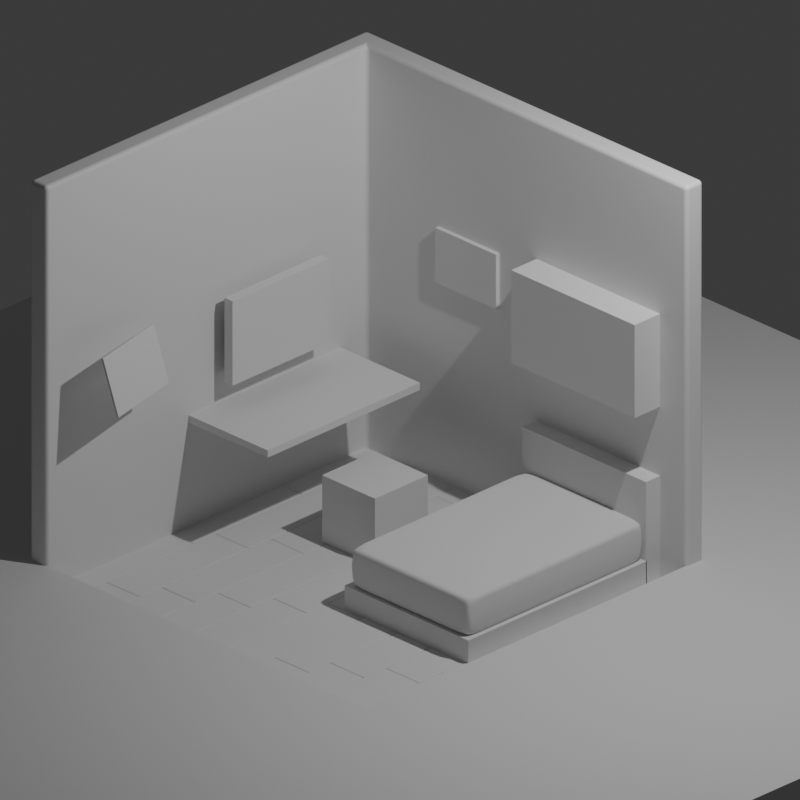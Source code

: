 # Source: isometric_room.blend  (saved by Blender 4.2.66; exported with 4.5.12 LTS)
import bpy
from mathutils import Matrix  # noqa: F401  (used for matrix-valued properties, if any)

bpy.ops.wm.read_factory_settings(use_empty=True)
scene = bpy.context.scene
scene.name = 'Scene'

# ---- collections
col_collection = bpy.data.collections.new('Collection'); scene.collection.children.link(col_collection)

# ---- materials (node trees are filled in below, after node groups)
mat_material = bpy.data.materials.new('Material')
mat_material.alpha_threshold = 0.0
mat_material.roughness = 0.5
mat_material.line_color = (0.0, 0.0, 0.0, 1.0)

# ---- material node trees
mat_material.use_nodes = True; mat_material.node_tree.nodes.clear()
_N = mat_material.node_tree.nodes; _L = mat_material.node_tree.links
n0 = _N.new('ShaderNodeOutputMaterial'); n0.name = 'Material Output'; n0.location = (300, 300)
n1 = _N.new('ShaderNodeBsdfPrincipled'); n1.name = 'Principled BSDF'; n1.location = (10, 300)
n1.inputs[3].default_value = 1.45
_L.new(n1.outputs[0], n0.inputs[0])
n0.is_active_output = True

# ---- world
world_world = bpy.data.worlds.new('World'); scene.world = world_world
world_world.use_nodes = True; world_world.node_tree.nodes.clear()
_N = world_world.node_tree.nodes; _L = world_world.node_tree.links
n0 = _N.new('ShaderNodeOutputWorld'); n0.name = 'World Output'; n0.location = (300, 300)
n1 = _N.new('ShaderNodeBackground'); n1.name = 'Background'; n1.location = (10, 300)
n1.inputs[0].default_value = (0.05088, 0.05088, 0.05088, 1.0)
_L.new(n1.outputs[0], n0.inputs[0])
n0.is_active_output = True
world_world.color = (0.05088, 0.05088, 0.05088)
world_world.sun_shadow_jitter_overblur = 0.0

# ---- cameras
cam_camera = bpy.data.cameras.new('Camera')
cam_camera.type = 'ORTHO'
cam_camera.clip_end = 100.0
cam_camera.ortho_scale = 7.314

# ---- lights
light_light = bpy.data.lights.new('Light', 'POINT')
light_light.energy = 1000.0
light_light.shadow_soft_size = 0.1

# ---- meshes
me_cube = bpy.data.meshes.new('Cube')
me_cube.from_pydata([(1.0, 1.0, 1.0), (1.0, 1.0, -1.0), (1.0, -1.0, -1.0), (-1.0, 1.0, 1.0), (-1.0, 1.0, -1.0), (-1.0, -1.0, 1.0), (-1.0, -1.0, -1.0)], [], [(6, 5, 3, 4), (4, 1, 2, 6), (4, 3, 0, 1)])
_uv = me_cube.uv_layers.new(name='UVMap')
_uv.uv.foreach_set('vector', [0.375, 0.0, 0.625, 0.0, 0.625, 0.25, 0.375, 0.25, 0.125, 0.5, 0.375, 0.5, 0.375, 0.75, 0.125, 0.75, 0.375, 0.25, 0.625, 0.25, 0.625, 0.5, 0.375, 0.5])
me_cube.materials.append(mat_material)
me_cube.use_mirror_vertex_groups = False
me_cube.update()
me_cube_001 = bpy.data.meshes.new('Cube.001')
me_cube_001.from_pydata([(-1.0, -1.0, -1.0), (-1.0, -1.0, 1.0), (-1.0, 1.0, -1.0), (-1.0, 1.0, 1.0), (1.0, -1.0, -1.0), (1.0, -1.0, 1.0), (1.0, 1.0, -1.0), (1.0, 1.0, 1.0)], [], [(0, 1, 3, 2), (2, 3, 7, 6), (6, 7, 5, 4), (4, 5, 1, 0), (2, 6, 4, 0), (7, 3, 1, 5)])
_uv = me_cube_001.uv_layers.new(name='UVMap')
_uv.uv.foreach_set('vector', [0.375, 0.0, 0.625, 0.0, 0.625, 0.25, 0.375, 0.25, 0.375, 0.25, 0.625, 0.25, 0.625, 0.5, 0.375, 0.5, 0.375, 0.5, 0.625, 0.5, 0.625, 0.75, 0.375, 0.75, 0.375, 0.75, 0.625, 0.75, 0.625, 1.0, 0.375, 1.0, 0.125, 0.5, 0.375, 0.5, 0.375, 0.75, 0.125, 0.75, 0.625, 0.5, 0.875, 0.5, 0.875, 0.75, 0.625, 0.75])
me_cube_001.update()
me_cube_003 = bpy.data.meshes.new('Cube.003')
me_cube_003.from_pydata([(-0.1952, -0.7655, -0.03302), (-0.1952, -0.7655, 0.03302), (-0.1952, 0.7655, -0.03302), (-0.1952, 0.7655, 0.03302), (0.1952, -0.7655, -0.03302), (0.1952, -0.7655, 0.03302), (0.1952, 0.7655, -0.03302), (0.1952, 0.7655, 0.03302)], [], [(0, 1, 3, 2), (2, 3, 7, 6), (6, 7, 5, 4), (4, 5, 1, 0), (2, 6, 4, 0), (7, 3, 1, 5)])
_uv = me_cube_003.uv_layers.new(name='UVMap')
_uv.uv.foreach_set('vector', [0.375, 0.0, 0.625, 0.0, 0.625, 0.25, 0.375, 0.25, 0.375, 0.25, 0.625, 0.25, 0.625, 0.5, 0.375, 0.5, 0.375, 0.5, 0.625, 0.5, 0.625, 0.75, 0.375, 0.75, 0.375, 0.75, 0.625, 0.75, 0.625, 1.0, 0.375, 1.0, 0.125, 0.5, 0.375, 0.5, 0.375, 0.75, 0.125, 0.75, 0.625, 0.5, 0.875, 0.5, 0.875, 0.75, 0.625, 0.75])
me_cube_003.update()
me_cube_004 = bpy.data.meshes.new('Cube.004')
me_cube_004.from_pydata([(-1.0, -1.0, -1.0), (-1.0, -1.0, 1.0), (-1.0, 1.0, -1.0), (-1.0, 1.0, 1.0), (1.0, -1.0, -1.0), (1.0, -1.0, 1.0), (1.0, 1.0, -1.0), (1.0, 1.0, 1.0)], [], [(0, 1, 3, 2), (2, 3, 7, 6), (6, 7, 5, 4), (4, 5, 1, 0)])
_uv = me_cube_004.uv_layers.new(name='UVMap')
_uv.uv.foreach_set('vector', [0.375, 0.0, 0.625, 0.0, 0.625, 0.25, 0.375, 0.25, 0.375, 0.25, 0.625, 0.25, 0.625, 0.5, 0.375, 0.5, 0.375, 0.5, 0.625, 0.5, 0.625, 0.75, 0.375, 0.75, 0.375, 0.75, 0.625, 0.75, 0.625, 1.0, 0.375, 1.0])
me_cube_004.update()
me_cube_002 = bpy.data.meshes.new('Cube.002')
me_cube_002.from_pydata([(-0.7741, -1.13, -0.1969), (-0.7741, -1.13, 0.1969), (-0.7741, 1.13, -0.1969), (-0.7741, 1.13, 0.1969), (0.7741, -1.13, -0.1969), (0.7741, -1.13, 0.1969), (0.7741, 1.13, -0.1969), (0.7741, 1.13, 0.1969)], [], [(0, 1, 3, 2), (2, 3, 7, 6), (6, 7, 5, 4), (4, 5, 1, 0), (2, 6, 4, 0), (7, 3, 1, 5)])
me_cube_002.polygons.foreach_set('use_smooth', [True] * 6)
_uv = me_cube_002.uv_layers.new(name='UVMap')
_uv.uv.foreach_set('vector', [0.375, 0.0, 0.625, 0.0, 0.625, 0.25, 0.375, 0.25, 0.375, 0.25, 0.625, 0.25, 0.625, 0.5, 0.375, 0.5, 0.375, 0.5, 0.625, 0.5, 0.625, 0.75, 0.375, 0.75, 0.375, 0.75, 0.625, 0.75, 0.625, 1.0, 0.375, 1.0, 0.125, 0.5, 0.375, 0.5, 0.375, 0.75, 0.125, 0.75, 0.625, 0.5, 0.875, 0.5, 0.875, 0.75, 0.625, 0.75])
me_cube_002.materials.append(None)
me_cube_002.update()
me_cube_005 = bpy.data.meshes.new('Cube.005')
me_cube_005.from_pydata([(-1.0, -1.0, -1.0), (-1.0, -1.0, 1.0), (-1.0, 1.0, -1.0), (-1.0, 1.0, 1.0), (1.0, -1.0, -1.0), (1.0, -1.0, 1.0), (1.0, 1.0, -1.0), (1.0, 1.0, 1.0)], [], [(0, 1, 3, 2), (2, 3, 7, 6), (6, 7, 5, 4), (4, 5, 1, 0), (2, 6, 4, 0), (7, 3, 1, 5)])
_uv = me_cube_005.uv_layers.new(name='UVMap')
_uv.uv.foreach_set('vector', [0.375, 0.0, 0.625, 0.0, 0.625, 0.25, 0.375, 0.25, 0.375, 0.25, 0.625, 0.25, 0.625, 0.5, 0.375, 0.5, 0.375, 0.5, 0.625, 0.5, 0.625, 0.75, 0.375, 0.75, 0.375, 0.75, 0.625, 0.75, 0.625, 1.0, 0.375, 1.0, 0.125, 0.5, 0.375, 0.5, 0.375, 0.75, 0.125, 0.75, 0.625, 0.5, 0.875, 0.5, 0.875, 0.75, 0.625, 0.75])
me_cube_005.update()
me_cube_006 = bpy.data.meshes.new('Cube.006')
me_cube_006.from_pydata([(-1.0, -1.0, -1.0), (-1.0, -1.0, 1.0), (-1.0, 1.0, -1.0), (-1.0, 1.0, 1.0), (1.0, -1.0, -1.0), (1.0, -1.0, 1.0), (1.0, 1.0, -1.0), (1.0, 1.0, 1.0)], [], [(0, 1, 3, 2), (2, 3, 7, 6), (6, 7, 5, 4), (4, 5, 1, 0), (2, 6, 4, 0), (7, 3, 1, 5)])
_uv = me_cube_006.uv_layers.new(name='UVMap')
_uv.uv.foreach_set('vector', [0.375, 0.0, 0.625, 0.0, 0.625, 0.25, 0.375, 0.25, 0.375, 0.25, 0.625, 0.25, 0.625, 0.5, 0.375, 0.5, 0.375, 0.5, 0.625, 0.5, 0.625, 0.75, 0.375, 0.75, 0.375, 0.75, 0.625, 0.75, 0.625, 1.0, 0.375, 1.0, 0.125, 0.5, 0.375, 0.5, 0.375, 0.75, 0.125, 0.75, 0.625, 0.5, 0.875, 0.5, 0.875, 0.75, 0.625, 0.75])
me_cube_006.update()
me_cube_007 = bpy.data.meshes.new('Cube.007')
me_cube_007.from_pydata([(-1.0, -1.0, -1.0), (-1.0, -1.0, 1.0), (-1.0, 1.0, -1.0), (-1.0, 1.0, 1.0), (1.0, -1.0, -1.0), (1.0, -1.0, 1.0), (1.0, 1.0, -1.0), (1.0, 1.0, 1.0)], [], [(0, 1, 3, 2), (2, 3, 7, 6), (6, 7, 5, 4), (4, 5, 1, 0), (2, 6, 4, 0), (7, 3, 1, 5)])
_uv = me_cube_007.uv_layers.new(name='UVMap')
_uv.uv.foreach_set('vector', [0.375, 0.0, 0.625, 0.0, 0.625, 0.25, 0.375, 0.25, 0.375, 0.25, 0.625, 0.25, 0.625, 0.5, 0.375, 0.5, 0.375, 0.5, 0.625, 0.5, 0.625, 0.75, 0.375, 0.75, 0.375, 0.75, 0.625, 0.75, 0.625, 1.0, 0.375, 1.0, 0.125, 0.5, 0.375, 0.5, 0.375, 0.75, 0.125, 0.75, 0.625, 0.5, 0.875, 0.5, 0.875, 0.75, 0.625, 0.75])
me_cube_007.update()
me_cube_010 = bpy.data.meshes.new('Cube.010')
me_cube_010.from_pydata([(-1.0, -1.0, -1.0), (-1.0, -1.0, 1.0), (-1.0, 1.0, -1.0), (-1.0, 1.0, 1.0), (1.0, -1.0, -1.0), (1.0, -1.0, 1.0), (1.0, 1.0, -1.0), (1.0, 1.0, 1.0)], [], [(0, 1, 3, 2), (2, 3, 7, 6), (6, 7, 5, 4), (4, 5, 1, 0), (2, 6, 4, 0), (7, 3, 1, 5)])
_uv = me_cube_010.uv_layers.new(name='UVMap')
_uv.uv.foreach_set('vector', [0.375, 0.0, 0.625, 0.0, 0.625, 0.25, 0.375, 0.25, 0.375, 0.25, 0.625, 0.25, 0.625, 0.5, 0.375, 0.5, 0.375, 0.5, 0.625, 0.5, 0.625, 0.75, 0.375, 0.75, 0.375, 0.75, 0.625, 0.75, 0.625, 1.0, 0.375, 1.0, 0.125, 0.5, 0.375, 0.5, 0.375, 0.75, 0.125, 0.75, 0.625, 0.5, 0.875, 0.5, 0.875, 0.75, 0.625, 0.75])
me_cube_010.update()
me_cube_011 = bpy.data.meshes.new('Cube.011')
me_cube_011.from_pydata([(-1.0, -1.0, -1.0), (-1.0, -1.0, 1.0), (-1.0, 1.0, -1.0), (-1.0, 1.0, 1.0), (1.0, -1.0, -1.0), (1.0, -1.0, 1.0), (1.0, 1.0, -1.0), (1.0, 1.0, 1.0)], [], [(0, 1, 3, 2), (2, 3, 7, 6), (6, 7, 5, 4), (4, 5, 1, 0), (2, 6, 4, 0), (7, 3, 1, 5)])
_uv = me_cube_011.uv_layers.new(name='UVMap')
_uv.uv.foreach_set('vector', [0.375, 0.0, 0.625, 0.0, 0.625, 0.25, 0.375, 0.25, 0.375, 0.25, 0.625, 0.25, 0.625, 0.5, 0.375, 0.5, 0.375, 0.5, 0.625, 0.5, 0.625, 0.75, 0.375, 0.75, 0.375, 0.75, 0.625, 0.75, 0.625, 1.0, 0.375, 1.0, 0.125, 0.5, 0.375, 0.5, 0.375, 0.75, 0.125, 0.75, 0.625, 0.5, 0.875, 0.5, 0.875, 0.75, 0.625, 0.75])
me_cube_011.update()
me_cube_012 = bpy.data.meshes.new('Cube.012')
me_cube_012.from_pydata([(-1.0, -1.0, -1.0), (-1.0, -1.0, 1.0), (-1.0, 1.0, -1.0), (-1.0, 1.0, 1.0), (1.0, -1.0, -1.0), (1.0, -1.0, 1.0), (1.0, 1.0, -1.0), (1.0, 1.0, 1.0)], [], [(0, 1, 3, 2), (2, 3, 7, 6), (6, 7, 5, 4), (4, 5, 1, 0), (2, 6, 4, 0), (7, 3, 1, 5)])
_uv = me_cube_012.uv_layers.new(name='UVMap')
_uv.uv.foreach_set('vector', [0.375, 0.0, 0.625, 0.0, 0.625, 0.25, 0.375, 0.25, 0.375, 0.25, 0.625, 0.25, 0.625, 0.5, 0.375, 0.5, 0.375, 0.5, 0.625, 0.5, 0.625, 0.75, 0.375, 0.75, 0.375, 0.75, 0.625, 0.75, 0.625, 1.0, 0.375, 1.0, 0.125, 0.5, 0.375, 0.5, 0.375, 0.75, 0.125, 0.75, 0.625, 0.5, 0.875, 0.5, 0.875, 0.75, 0.625, 0.75])
me_cube_012.update()
me_cube_013 = bpy.data.meshes.new('Cube.013')
me_cube_013.from_pydata([(-1.0, -1.0, -1.0), (-1.0, -1.0, 1.0), (-1.0, 1.0, -1.0), (-1.0, 1.0, 1.0), (1.0, -1.0, -1.0), (1.0, -1.0, 1.0), (1.0, 1.0, -1.0), (1.0, 1.0, 1.0)], [], [(0, 1, 3, 2), (2, 3, 7, 6), (6, 7, 5, 4), (4, 5, 1, 0), (2, 6, 4, 0), (7, 3, 1, 5)])
_uv = me_cube_013.uv_layers.new(name='UVMap')
_uv.uv.foreach_set('vector', [0.375, 0.0, 0.625, 0.0, 0.625, 0.25, 0.375, 0.25, 0.375, 0.25, 0.625, 0.25, 0.625, 0.5, 0.375, 0.5, 0.375, 0.5, 0.625, 0.5, 0.625, 0.75, 0.375, 0.75, 0.375, 0.75, 0.625, 0.75, 0.625, 1.0, 0.375, 1.0, 0.125, 0.5, 0.375, 0.5, 0.375, 0.75, 0.125, 0.75, 0.625, 0.5, 0.875, 0.5, 0.875, 0.75, 0.625, 0.75])
me_cube_013.update()

# ---- objects
ob_cube = bpy.data.objects.new('Cube', me_cube)
ob_light = bpy.data.objects.new('Light', light_light)
ob_camera = bpy.data.objects.new('Camera', cam_camera)
ob_cube_001 = bpy.data.objects.new('Cube.001', me_cube_001)
ob_cube_002 = bpy.data.objects.new('Cube.002', me_cube_003)
ob_cube_003 = bpy.data.objects.new('Cube.003', me_cube_004)
ob_cube_004 = bpy.data.objects.new('Cube.004', me_cube_002)
ob_cube_005 = bpy.data.objects.new('Cube.005', me_cube_005)
ob_cube_006 = bpy.data.objects.new('Cube.006', me_cube_006)
ob_cube_007 = bpy.data.objects.new('Cube.007', me_cube_007)
ob_cube_009 = bpy.data.objects.new('Cube.009', me_cube_010)
ob_cube_010 = bpy.data.objects.new('Cube.010', me_cube_011)
ob_cube_008 = bpy.data.objects.new('Cube.008', me_cube_012)
ob_cube_011 = bpy.data.objects.new('Cube.011', me_cube_013)

# ---- transforms, parenting, visibility, modifiers, constraints
ob_cube.location = (0.0, 0.0, 0.0)
ob_cube.scale = (2.179, 2.179, 2.179)
ob_cube.lock_rotations_4d = False
ob_cube.empty_display_type = 'ARROWS'
ob_cube.lineart.crease_threshold = 0.0
_m = ob_cube.modifiers.new('Solidify', 'SOLIDIFY')
_m.thickness = 0.1
_m.use_even_offset = True
_m = ob_cube.modifiers.new('Bevel', 'BEVEL')
_m.width = 0.02
_m.width_pct = 0.02
_m.segments = 60
_m = ob_cube.modifiers.new('Boolean', 'BOOLEAN')
_m.object = ob_cube_001
ob_light.location = (4.076, 1.005, 5.904)
ob_light.rotation_euler = (0.6503, 0.05522, 1.866)
ob_light.lock_rotations_4d = False
ob_light.empty_display_type = 'ARROWS'
ob_light.color = (0.0, 0.0, 0.0, 0.0)
ob_light.lineart.crease_threshold = 0.0
ob_camera.location = (7.359, -6.926, 4.958)
ob_camera.rotation_euler = (1.109, 0.0, 0.7854)
ob_camera.scale = (0.2732, 0.2732, 0.2732)
ob_camera.lock_rotations_4d = False
ob_camera.empty_display_type = 'ARROWS'
ob_camera.color = (0.0, 0.0, 0.0, 0.0)
ob_camera.display_type = 'WIRE'
ob_camera.lineart.crease_threshold = 0.0
ob_cube_001.location = (1.035, 1.994, 0.2907)
ob_cube_001.scale = (0.7974, 0.3596, 0.4749)
ob_cube_001.display_type = 'WIRE'
ob_cube_002.location = (-1.919, -4.062, -1.97)
ob_cube_002.scale = (1.112, 0.9179, 1.012)
_m = ob_cube_002.modifiers.new('Bevel', 'BEVEL')
_m.width = 0.01
_m.width_pct = 0.01
_m.segments = 10
_m = ob_cube_002.modifiers.new('Array', 'ARRAY')
_m.count = 10
_m.relative_offset_displace = (1.005, 0.2, 0.0)
_m = ob_cube_002.modifiers.new('Array.001', 'ARRAY')
_m.count = 5
_m.relative_offset_displace = (0.0, 0.358, 0.0)
_m = ob_cube_002.modifiers.new('Boolean', 'BOOLEAN')
_m.object = ob_cube_003
ob_cube_003.location = (0.0, 0.0, -2.122)
ob_cube_003.scale = (2.161, 2.161, -0.4252)
ob_cube_003.display_type = 'WIRE'
_m = ob_cube_003.modifiers.new('Solidify', 'SOLIDIFY')
_m.thickness = -2.5
ob_cube_004.location = (1.035, 0.6515, -1.508)
ob_cube_004.scale = (0.986, 1.007, 1.0)
_m = ob_cube_004.modifiers.new('Bevel', 'BEVEL')
_m.width = 0.06
_m.width_pct = 0.06
_m.segments = 10
_m.angle_limit = 0.5288
_m.use_clamp_overlap = False
_m.profile = 0.6121
_m.loop_slide = False
_m.face_strength_mode = 'FSTR_ALL'
_m.miter_inner = 'MITER_ARC'
_m.spread = 0.11
ob_cube_005.location = (-1.454, 0.6465, -0.8335)
ob_cube_005.scale = (0.5131, 0.9828, 0.03719)
ob_cube_006.location = (1.035, 1.871, -1.416)
ob_cube_006.scale = (0.8, 0.092, 0.5283)
ob_cube_007.location = (1.035, 0.6352, -1.824)
ob_cube_007.scale = (0.8, 1.153, 0.126)
ob_cube_009.location = (-1.809, 0.6465, -0.1192)
ob_cube_009.scale = (0.05237, 0.6217, 0.4312)
ob_cube_010.location = (-1.607, -1.384, 0.151)
ob_cube_010.rotation_euler = (0.0, -0.2967, 0.2094)
ob_cube_010.scale = (0.01105, 0.4241, 0.2902)
ob_cube_008.location = (-0.632, 1.937, 0.378)
ob_cube_008.scale = (0.3922, 0.02351, 0.2785)
ob_cube_011.location = (-0.5368, 0.6465, -1.594)
ob_cube_011.scale = (0.3418, 0.3418, 0.3418)

# ---- collection membership
col_collection.objects.link(ob_cube)
col_collection.objects.link(ob_light)
col_collection.objects.link(ob_camera)
col_collection.objects.link(ob_cube_001)
col_collection.objects.link(ob_cube_002)
col_collection.objects.link(ob_cube_003)
col_collection.objects.link(ob_cube_004)
col_collection.objects.link(ob_cube_005)
col_collection.objects.link(ob_cube_006)
col_collection.objects.link(ob_cube_007)
col_collection.objects.link(ob_cube_009)
col_collection.objects.link(ob_cube_010)
col_collection.objects.link(ob_cube_008)
col_collection.objects.link(ob_cube_011)

# ---- scene / render settings (as saved in the file)
scene.camera = ob_camera
scene.frame_start = 1; scene.frame_end = 250; scene.frame_set(1)
scene.render.engine = 'BLENDER_EEVEE_NEXT'
scene.render.resolution_x = 2000
scene.render.resolution_y = 2000
bpy.context.view_layer.update()
